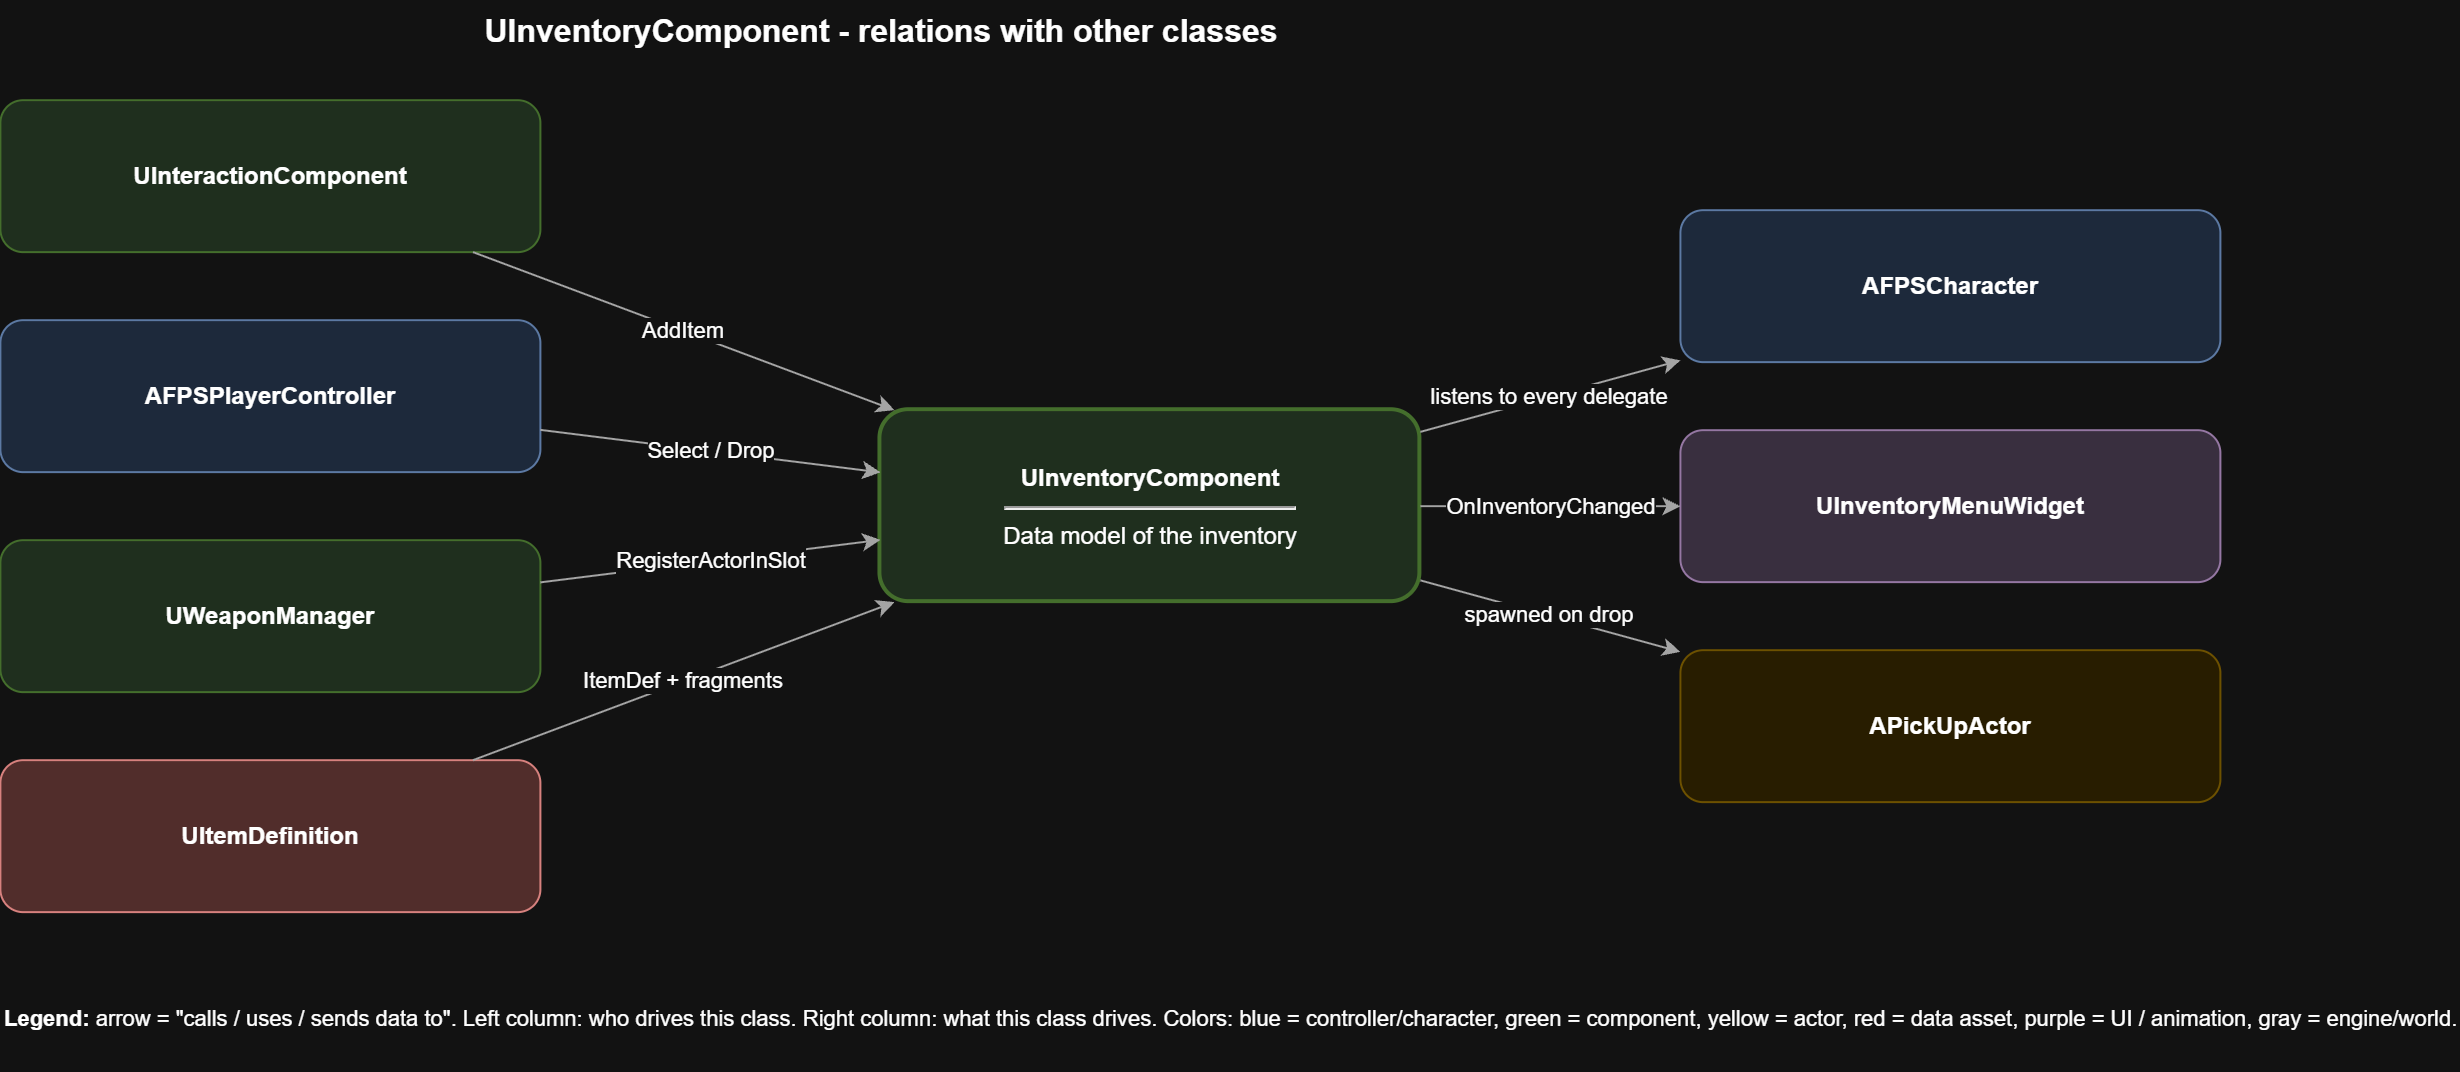

The diagram above was exported from draw.io. Its source (the exported page's mxGraphModel, read from the mxfile embedded in the PNG):
<mxGraphModel dx="1701" dy="1094" grid="1" gridSize="10" guides="1" tooltips="1" connect="1" arrows="1" fold="1" page="1" pageScale="1" pageWidth="1654" pageHeight="1169" math="0" shadow="0">
  <root>
    <mxCell id="0" />
    <mxCell id="1" parent="0" />
    <mxCell id="3zBacHS96V2pQwseC4tK-55" parent="1" style="text;html=1;align=center;verticalAlign=middle;fontStyle=1;fontSize=16;" value="UInventoryComponent - relations with other classes" vertex="1">
      <mxGeometry height="30" width="880" x="147.69565217391323" y="585.5652173913045" as="geometry" />
    </mxCell>
    <mxCell id="3zBacHS96V2pQwseC4tK-56" parent="1" style="rounded=1;whiteSpace=wrap;html=1;fillColor=#d5e8d4;strokeColor=#82b366;strokeWidth=2;" value="&lt;b&gt;UInventoryComponent&lt;/b&gt;&lt;hr&gt;Data model of the inventory" vertex="1">
      <mxGeometry height="96" width="270" x="587.6956521739132" y="790.5652173913045" as="geometry" />
    </mxCell>
    <mxCell id="3zBacHS96V2pQwseC4tK-57" parent="1" style="rounded=1;whiteSpace=wrap;html=1;fillColor=#d5e8d4;strokeColor=#82b366;" value="&lt;b&gt;UInteractionComponent&lt;/b&gt;" vertex="1">
      <mxGeometry height="76" width="270" x="147.69565217391323" y="635.5652173913045" as="geometry" />
    </mxCell>
    <mxCell id="3zBacHS96V2pQwseC4tK-58" edge="1" parent="1" source="3zBacHS96V2pQwseC4tK-57" style="endArrow=classic;html=1;rounded=0;strokeColor=#555555;fontSize=11;labelBackgroundColor=#ffffff;" target="3zBacHS96V2pQwseC4tK-56" value="AddItem">
      <mxGeometry relative="1" as="geometry" />
    </mxCell>
    <mxCell id="3zBacHS96V2pQwseC4tK-59" parent="1" style="rounded=1;whiteSpace=wrap;html=1;fillColor=#dae8fc;strokeColor=#6c8ebf;" value="&lt;b&gt;AFPSPlayerController&lt;/b&gt;" vertex="1">
      <mxGeometry height="76" width="270" x="147.69565217391323" y="745.5652173913045" as="geometry" />
    </mxCell>
    <mxCell id="3zBacHS96V2pQwseC4tK-60" edge="1" parent="1" source="3zBacHS96V2pQwseC4tK-59" style="endArrow=classic;html=1;rounded=0;strokeColor=#555555;fontSize=11;labelBackgroundColor=#ffffff;" target="3zBacHS96V2pQwseC4tK-56" value="Select / Drop">
      <mxGeometry relative="1" as="geometry" />
    </mxCell>
    <mxCell id="3zBacHS96V2pQwseC4tK-61" parent="1" style="rounded=1;whiteSpace=wrap;html=1;fillColor=#d5e8d4;strokeColor=#82b366;" value="&lt;b&gt;UWeaponManager&lt;/b&gt;" vertex="1">
      <mxGeometry height="76" width="270" x="147.69565217391323" y="855.5652173913045" as="geometry" />
    </mxCell>
    <mxCell id="3zBacHS96V2pQwseC4tK-62" edge="1" parent="1" source="3zBacHS96V2pQwseC4tK-61" style="endArrow=classic;html=1;rounded=0;strokeColor=#555555;fontSize=11;labelBackgroundColor=#ffffff;" target="3zBacHS96V2pQwseC4tK-56" value="RegisterActorInSlot">
      <mxGeometry relative="1" as="geometry" />
    </mxCell>
    <mxCell id="3zBacHS96V2pQwseC4tK-63" parent="1" style="rounded=1;whiteSpace=wrap;html=1;fillColor=#f8cecc;strokeColor=#b85450;" value="&lt;b&gt;UItemDefinition&lt;/b&gt;" vertex="1">
      <mxGeometry height="76" width="270" x="147.69565217391323" y="965.5652173913045" as="geometry" />
    </mxCell>
    <mxCell id="3zBacHS96V2pQwseC4tK-64" edge="1" parent="1" source="3zBacHS96V2pQwseC4tK-63" style="endArrow=classic;html=1;rounded=0;strokeColor=#555555;fontSize=11;labelBackgroundColor=#ffffff;" target="3zBacHS96V2pQwseC4tK-56" value="ItemDef + fragments">
      <mxGeometry relative="1" as="geometry" />
    </mxCell>
    <mxCell id="3zBacHS96V2pQwseC4tK-65" parent="1" style="rounded=1;whiteSpace=wrap;html=1;fillColor=#dae8fc;strokeColor=#6c8ebf;" value="&lt;b&gt;AFPSCharacter&lt;/b&gt;" vertex="1">
      <mxGeometry height="76" width="270" x="987.6956521739132" y="690.5652173913045" as="geometry" />
    </mxCell>
    <mxCell id="3zBacHS96V2pQwseC4tK-66" edge="1" parent="1" source="3zBacHS96V2pQwseC4tK-56" style="endArrow=classic;html=1;rounded=0;strokeColor=#555555;fontSize=11;labelBackgroundColor=#ffffff;" target="3zBacHS96V2pQwseC4tK-65" value="listens to every delegate">
      <mxGeometry relative="1" as="geometry" />
    </mxCell>
    <mxCell id="3zBacHS96V2pQwseC4tK-67" parent="1" style="rounded=1;whiteSpace=wrap;html=1;fillColor=#e1d5e7;strokeColor=#9673a6;" value="&lt;b&gt;UInventoryMenuWidget&lt;/b&gt;" vertex="1">
      <mxGeometry height="76" width="270" x="987.6956521739132" y="800.5652173913045" as="geometry" />
    </mxCell>
    <mxCell id="3zBacHS96V2pQwseC4tK-68" edge="1" parent="1" source="3zBacHS96V2pQwseC4tK-56" style="endArrow=classic;html=1;rounded=0;strokeColor=#555555;fontSize=11;labelBackgroundColor=#ffffff;" target="3zBacHS96V2pQwseC4tK-67" value="OnInventoryChanged">
      <mxGeometry relative="1" as="geometry" />
    </mxCell>
    <mxCell id="3zBacHS96V2pQwseC4tK-69" parent="1" style="rounded=1;whiteSpace=wrap;html=1;fillColor=#fff2cc;strokeColor=#d6b656;" value="&lt;b&gt;APickUpActor&lt;/b&gt;" vertex="1">
      <mxGeometry height="76" width="270" x="987.6956521739132" y="910.5652173913045" as="geometry" />
    </mxCell>
    <mxCell id="3zBacHS96V2pQwseC4tK-70" edge="1" parent="1" source="3zBacHS96V2pQwseC4tK-56" style="endArrow=classic;html=1;rounded=0;strokeColor=#555555;fontSize=11;labelBackgroundColor=#ffffff;" target="3zBacHS96V2pQwseC4tK-69" value="spawned on drop">
      <mxGeometry relative="1" as="geometry" />
    </mxCell>
    <mxCell id="3zBacHS96V2pQwseC4tK-71" parent="1" style="text;html=1;align=left;verticalAlign=top;fontSize=11;" value="&lt;b&gt;Legend:&lt;/b&gt; arrow = &quot;calls / uses / sends data to&quot;. Left column: who drives this class. Right column: what this class drives. Colors: blue = controller/character, green = component, yellow = actor, red = data asset, purple = UI / animation, gray = engine/world." vertex="1">
      <mxGeometry height="40" width="880" x="147.69565217391323" y="1081.5652173913045" as="geometry" />
    </mxCell>
  </root>
</mxGraphModel>